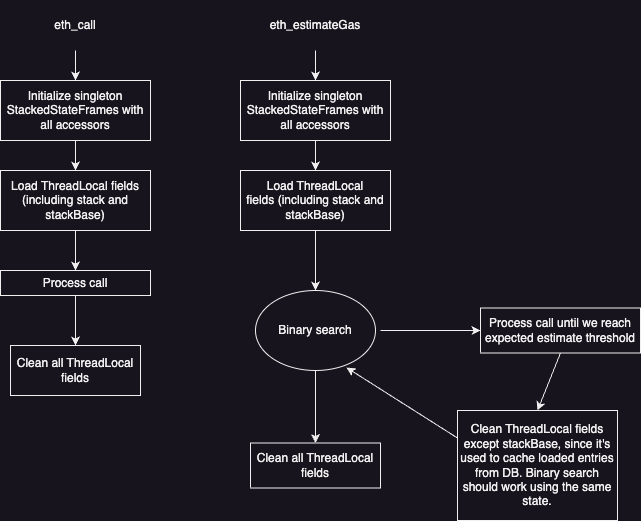

The diagram above was exported from draw.io. Its source (the exported page's mxGraphModel, read from the mxfile embedded in the PNG):
<mxGraphModel dx="1106" dy="440" grid="1" gridSize="10" guides="1" tooltips="1" connect="1" arrows="1" fold="1" page="1" pageScale="1" pageWidth="827" pageHeight="1169" math="0" shadow="0">
  <root>
    <mxCell id="0" />
    <mxCell id="1" parent="0" />
    <mxCell id="napoxIuNOr58qYOC84pM-1" value="eth_call" style="text;html=1;strokeColor=none;fillColor=none;align=center;verticalAlign=middle;whiteSpace=wrap;rounded=0;" vertex="1" parent="1">
      <mxGeometry x="380" y="240" width="130" height="50" as="geometry" />
    </mxCell>
    <mxCell id="napoxIuNOr58qYOC84pM-2" value="" style="endArrow=classic;html=1;rounded=0;entryX=0.5;entryY=0;entryDx=0;entryDy=0;" edge="1" parent="1" source="napoxIuNOr58qYOC84pM-1" target="napoxIuNOr58qYOC84pM-3">
      <mxGeometry width="50" height="50" relative="1" as="geometry">
        <mxPoint x="390" y="400" as="sourcePoint" />
        <mxPoint x="445" y="350" as="targetPoint" />
      </mxGeometry>
    </mxCell>
    <mxCell id="napoxIuNOr58qYOC84pM-3" value="Initialize singleton StackedStateFrames with all accessors" style="rounded=0;whiteSpace=wrap;html=1;" vertex="1" parent="1">
      <mxGeometry x="370" y="320" width="150" height="60" as="geometry" />
    </mxCell>
    <mxCell id="napoxIuNOr58qYOC84pM-4" value="Load ThreadLocal fields (including stack and stackBase)" style="rounded=0;whiteSpace=wrap;html=1;" vertex="1" parent="1">
      <mxGeometry x="370" y="410" width="150" height="60" as="geometry" />
    </mxCell>
    <mxCell id="napoxIuNOr58qYOC84pM-5" value="" style="endArrow=classic;html=1;rounded=0;entryX=0.5;entryY=0;entryDx=0;entryDy=0;exitX=0.5;exitY=1;exitDx=0;exitDy=0;" edge="1" parent="1" source="napoxIuNOr58qYOC84pM-3" target="napoxIuNOr58qYOC84pM-4">
      <mxGeometry width="50" height="50" relative="1" as="geometry">
        <mxPoint x="390" y="400" as="sourcePoint" />
        <mxPoint x="440" y="350" as="targetPoint" />
      </mxGeometry>
    </mxCell>
    <mxCell id="napoxIuNOr58qYOC84pM-6" value="Process call" style="rounded=0;whiteSpace=wrap;html=1;" vertex="1" parent="1">
      <mxGeometry x="370" y="510" width="150" height="25" as="geometry" />
    </mxCell>
    <mxCell id="napoxIuNOr58qYOC84pM-10" value="" style="endArrow=classic;html=1;rounded=0;entryX=0.5;entryY=0;entryDx=0;entryDy=0;exitX=0.5;exitY=1;exitDx=0;exitDy=0;" edge="1" parent="1" source="napoxIuNOr58qYOC84pM-4" target="napoxIuNOr58qYOC84pM-6">
      <mxGeometry width="50" height="50" relative="1" as="geometry">
        <mxPoint x="455" y="370" as="sourcePoint" />
        <mxPoint x="455" y="420" as="targetPoint" />
      </mxGeometry>
    </mxCell>
    <mxCell id="napoxIuNOr58qYOC84pM-11" value="Clean all ThreadLocal fields" style="rounded=0;whiteSpace=wrap;html=1;" vertex="1" parent="1">
      <mxGeometry x="380" y="585" width="130" height="50" as="geometry" />
    </mxCell>
    <mxCell id="napoxIuNOr58qYOC84pM-12" value="" style="endArrow=classic;html=1;rounded=0;entryX=0.5;entryY=0;entryDx=0;entryDy=0;exitX=0.5;exitY=1;exitDx=0;exitDy=0;" edge="1" parent="1" source="napoxIuNOr58qYOC84pM-6" target="napoxIuNOr58qYOC84pM-11">
      <mxGeometry width="50" height="50" relative="1" as="geometry">
        <mxPoint x="455" y="480" as="sourcePoint" />
        <mxPoint x="455" y="520" as="targetPoint" />
      </mxGeometry>
    </mxCell>
    <mxCell id="napoxIuNOr58qYOC84pM-13" value="eth_estimateGas" style="text;html=1;strokeColor=none;fillColor=none;align=center;verticalAlign=middle;whiteSpace=wrap;rounded=0;" vertex="1" parent="1">
      <mxGeometry x="620" y="240" width="130" height="50" as="geometry" />
    </mxCell>
    <mxCell id="napoxIuNOr58qYOC84pM-14" value="Initialize singleton StackedStateFrames with all accessors" style="rounded=0;whiteSpace=wrap;html=1;" vertex="1" parent="1">
      <mxGeometry x="610" y="320" width="150" height="60" as="geometry" />
    </mxCell>
    <mxCell id="napoxIuNOr58qYOC84pM-15" value="" style="endArrow=classic;html=1;rounded=0;exitX=0.5;exitY=1;exitDx=0;exitDy=0;" edge="1" parent="1" source="napoxIuNOr58qYOC84pM-13" target="napoxIuNOr58qYOC84pM-14">
      <mxGeometry width="50" height="50" relative="1" as="geometry">
        <mxPoint x="455" y="300" as="sourcePoint" />
        <mxPoint x="455" y="330" as="targetPoint" />
      </mxGeometry>
    </mxCell>
    <mxCell id="napoxIuNOr58qYOC84pM-16" value="Load ThreadLocal fields&amp;nbsp;(including stack and stackBase)" style="rounded=0;whiteSpace=wrap;html=1;" vertex="1" parent="1">
      <mxGeometry x="610" y="410" width="150" height="60" as="geometry" />
    </mxCell>
    <mxCell id="napoxIuNOr58qYOC84pM-17" value="" style="endArrow=classic;html=1;rounded=0;entryX=0.5;entryY=0;entryDx=0;entryDy=0;exitX=0.5;exitY=1;exitDx=0;exitDy=0;" edge="1" parent="1" source="napoxIuNOr58qYOC84pM-14" target="napoxIuNOr58qYOC84pM-16">
      <mxGeometry width="50" height="50" relative="1" as="geometry">
        <mxPoint x="455" y="370" as="sourcePoint" />
        <mxPoint x="455" y="420" as="targetPoint" />
      </mxGeometry>
    </mxCell>
    <mxCell id="napoxIuNOr58qYOC84pM-27" value="" style="edgeStyle=orthogonalEdgeStyle;rounded=0;orthogonalLoop=1;jettySize=auto;html=1;" edge="1" parent="1" source="napoxIuNOr58qYOC84pM-18" target="napoxIuNOr58qYOC84pM-25">
      <mxGeometry relative="1" as="geometry" />
    </mxCell>
    <mxCell id="napoxIuNOr58qYOC84pM-18" value="Binary search" style="ellipse;whiteSpace=wrap;html=1;" vertex="1" parent="1">
      <mxGeometry x="625" y="530" width="120" height="80" as="geometry" />
    </mxCell>
    <mxCell id="napoxIuNOr58qYOC84pM-19" value="" style="endArrow=classic;html=1;rounded=0;entryX=0.5;entryY=0;entryDx=0;entryDy=0;exitX=0.5;exitY=1;exitDx=0;exitDy=0;" edge="1" parent="1" source="napoxIuNOr58qYOC84pM-16" target="napoxIuNOr58qYOC84pM-18">
      <mxGeometry width="50" height="50" relative="1" as="geometry">
        <mxPoint x="455" y="480" as="sourcePoint" />
        <mxPoint x="455" y="520" as="targetPoint" />
      </mxGeometry>
    </mxCell>
    <mxCell id="napoxIuNOr58qYOC84pM-20" value="" style="endArrow=classic;html=1;rounded=0;" edge="1" parent="1" target="napoxIuNOr58qYOC84pM-21">
      <mxGeometry width="50" height="50" relative="1" as="geometry">
        <mxPoint x="750" y="570" as="sourcePoint" />
        <mxPoint x="790" y="570" as="targetPoint" />
      </mxGeometry>
    </mxCell>
    <mxCell id="napoxIuNOr58qYOC84pM-21" value="Process call until we reach expected estimate threshold" style="rounded=0;whiteSpace=wrap;html=1;" vertex="1" parent="1">
      <mxGeometry x="850" y="547.5" width="160" height="45" as="geometry" />
    </mxCell>
    <mxCell id="napoxIuNOr58qYOC84pM-22" value="" style="endArrow=classic;html=1;rounded=0;exitX=0.5;exitY=1;exitDx=0;exitDy=0;entryX=0.5;entryY=0;entryDx=0;entryDy=0;" edge="1" parent="1" source="napoxIuNOr58qYOC84pM-21" target="napoxIuNOr58qYOC84pM-23">
      <mxGeometry width="50" height="50" relative="1" as="geometry">
        <mxPoint x="695" y="480" as="sourcePoint" />
        <mxPoint x="835" y="630" as="targetPoint" />
      </mxGeometry>
    </mxCell>
    <mxCell id="napoxIuNOr58qYOC84pM-23" value="Clean ThreadLocal fields except stackBase, since it's used to cache loaded entries from DB. Binary search should work using the same state." style="rounded=0;whiteSpace=wrap;html=1;" vertex="1" parent="1">
      <mxGeometry x="827" y="650" width="160" height="110" as="geometry" />
    </mxCell>
    <mxCell id="napoxIuNOr58qYOC84pM-24" value="" style="endArrow=classic;html=1;rounded=0;entryX=0.758;entryY=0.963;entryDx=0;entryDy=0;entryPerimeter=0;exitX=0;exitY=0.25;exitDx=0;exitDy=0;" edge="1" parent="1" source="napoxIuNOr58qYOC84pM-23" target="napoxIuNOr58qYOC84pM-18">
      <mxGeometry width="50" height="50" relative="1" as="geometry">
        <mxPoint x="760" y="580" as="sourcePoint" />
        <mxPoint x="800" y="580" as="targetPoint" />
      </mxGeometry>
    </mxCell>
    <mxCell id="napoxIuNOr58qYOC84pM-25" value="Clean all ThreadLocal fields" style="rounded=0;whiteSpace=wrap;html=1;" vertex="1" parent="1">
      <mxGeometry x="620" y="682.5" width="130" height="45" as="geometry" />
    </mxCell>
  </root>
</mxGraphModel>